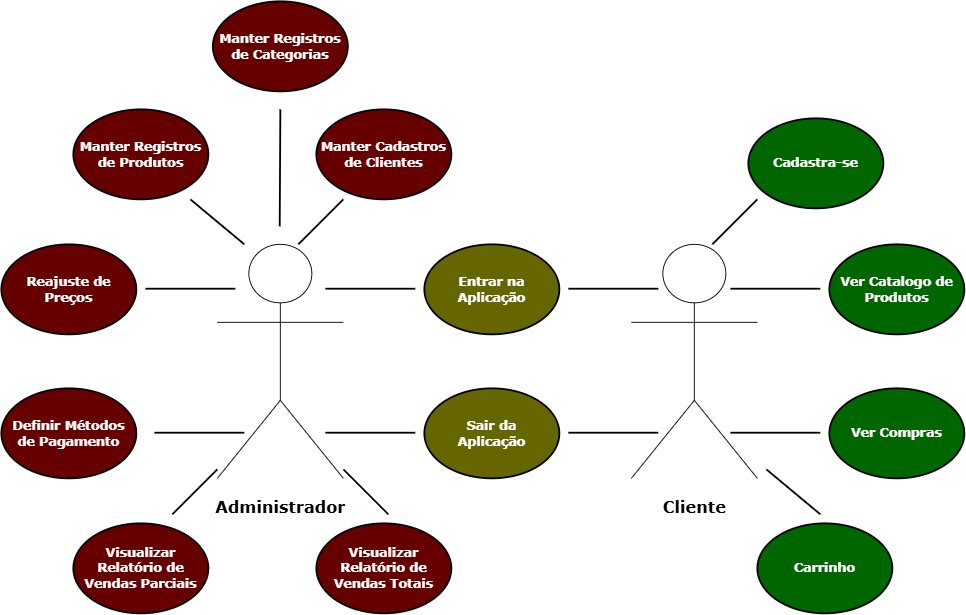

The diagram above was exported from draw.io. Its source (the exported page's mxGraphModel, read from the mxfile embedded in the PNG):
<mxGraphModel dx="2294" dy="1949" grid="1" gridSize="10" guides="1" tooltips="1" connect="1" arrows="1" fold="1" page="1" pageScale="1" pageWidth="827" pageHeight="1169" math="0" shadow="0">
  <root>
    <mxCell id="0" />
    <mxCell id="1" parent="0" />
    <mxCell id="1qVYXdqbrRdGlsdLRYkd-1" value="&lt;h2&gt;&lt;font face=&quot;Verdana&quot;&gt;Cliente&lt;/font&gt;&lt;/h2&gt;" style="shape=umlActor;verticalLabelPosition=bottom;verticalAlign=top;html=1;" vertex="1" parent="1">
      <mxGeometry x="590" y="150" width="140" height="260" as="geometry" />
    </mxCell>
    <mxCell id="1qVYXdqbrRdGlsdLRYkd-4" value="&lt;h2&gt;&lt;font face=&quot;Verdana&quot;&gt;Administrador&lt;/font&gt;&lt;/h2&gt;" style="shape=umlActor;verticalLabelPosition=bottom;verticalAlign=top;html=1;" vertex="1" parent="1">
      <mxGeometry x="130" y="150" width="140" height="260" as="geometry" />
    </mxCell>
    <mxCell id="1qVYXdqbrRdGlsdLRYkd-5" value="&lt;h3&gt;&lt;span&gt;&lt;font style=&quot;color: rgb(255, 255, 255);&quot;&gt;&lt;font style=&quot;&quot;&gt;Entrar na&lt;br&gt;&lt;/font&gt;&lt;/font&gt;&lt;/span&gt;&lt;span&gt;&lt;font style=&quot;color: rgb(255, 255, 255);&quot;&gt;&lt;font style=&quot;&quot;&gt;Aplicação&lt;/font&gt;&lt;/font&gt;&lt;/span&gt;&lt;/h3&gt;" style="strokeWidth=2;html=1;shape=mxgraph.flowchart.start_1;whiteSpace=wrap;fillColor=#666600;strokeColor=default;fontFamily=Verdana;" vertex="1" parent="1">
      <mxGeometry x="360" y="150" width="150" height="100" as="geometry" />
    </mxCell>
    <mxCell id="1qVYXdqbrRdGlsdLRYkd-7" value="&lt;h3&gt;&lt;font style=&quot;color: rgb(255, 255, 255);&quot;&gt;&lt;font&gt;Sair da&lt;br&gt;&lt;/font&gt;&lt;/font&gt;&lt;font style=&quot;color: rgb(255, 255, 255);&quot;&gt;&lt;font&gt;Aplicação&lt;/font&gt;&lt;/font&gt;&lt;/h3&gt;" style="strokeWidth=2;html=1;shape=mxgraph.flowchart.start_1;whiteSpace=wrap;fillColor=#666600;strokeColor=default;fontFamily=Verdana;" vertex="1" parent="1">
      <mxGeometry x="360" y="310" width="150" height="100" as="geometry" />
    </mxCell>
    <mxCell id="1qVYXdqbrRdGlsdLRYkd-9" value="&lt;h3&gt;&lt;font color=&quot;#ffffff&quot;&gt;Cadastra-se&lt;/font&gt;&lt;/h3&gt;" style="strokeWidth=2;html=1;shape=mxgraph.flowchart.start_1;whiteSpace=wrap;fillColor=#006600;strokeColor=default;fontFamily=Verdana;" vertex="1" parent="1">
      <mxGeometry x="720" y="10" width="150" height="100" as="geometry" />
    </mxCell>
    <mxCell id="1qVYXdqbrRdGlsdLRYkd-10" value="&lt;h3&gt;&lt;font color=&quot;#ffffff&quot;&gt;Ver Catalogo de Produtos&lt;/font&gt;&lt;/h3&gt;" style="strokeWidth=2;html=1;shape=mxgraph.flowchart.start_1;whiteSpace=wrap;fillColor=#006600;strokeColor=default;fontFamily=Verdana;" vertex="1" parent="1">
      <mxGeometry x="810" y="150" width="150" height="100" as="geometry" />
    </mxCell>
    <mxCell id="1qVYXdqbrRdGlsdLRYkd-11" value="&lt;h3&gt;&lt;font color=&quot;#ffffff&quot;&gt;Ver Compras&lt;/font&gt;&lt;/h3&gt;" style="strokeWidth=2;html=1;shape=mxgraph.flowchart.start_1;whiteSpace=wrap;fillColor=#006600;strokeColor=default;fontFamily=Verdana;" vertex="1" parent="1">
      <mxGeometry x="810" y="310" width="150" height="100" as="geometry" />
    </mxCell>
    <mxCell id="1qVYXdqbrRdGlsdLRYkd-12" value="&lt;h3&gt;&lt;font color=&quot;#ffffff&quot;&gt;Carrinho&lt;/font&gt;&lt;/h3&gt;" style="strokeWidth=2;html=1;shape=mxgraph.flowchart.start_1;whiteSpace=wrap;fillColor=#006600;strokeColor=default;fontFamily=Verdana;" vertex="1" parent="1">
      <mxGeometry x="730" y="460" width="150" height="100" as="geometry" />
    </mxCell>
    <mxCell id="1qVYXdqbrRdGlsdLRYkd-15" value="&lt;h3&gt;&lt;font color=&quot;#ffffff&quot;&gt;Manter Registros de Categorias&lt;/font&gt;&lt;/h3&gt;" style="strokeWidth=2;html=1;shape=mxgraph.flowchart.start_1;whiteSpace=wrap;fillColor=#660000;strokeColor=default;fontFamily=Verdana;" vertex="1" parent="1">
      <mxGeometry x="125" y="-120" width="150" height="100" as="geometry" />
    </mxCell>
    <mxCell id="1qVYXdqbrRdGlsdLRYkd-16" value="&lt;h3&gt;&lt;font color=&quot;#ffffff&quot;&gt;Manter Cadastros de Clientes&lt;/font&gt;&lt;/h3&gt;" style="strokeWidth=2;html=1;shape=mxgraph.flowchart.start_1;whiteSpace=wrap;fillColor=#660000;strokeColor=default;fontFamily=Verdana;" vertex="1" parent="1">
      <mxGeometry x="240" width="150" height="100" as="geometry" />
    </mxCell>
    <mxCell id="1qVYXdqbrRdGlsdLRYkd-17" value="&lt;h3&gt;&lt;font color=&quot;#ffffff&quot;&gt;Manter Registros de Produtos&lt;/font&gt;&lt;/h3&gt;" style="strokeWidth=2;html=1;shape=mxgraph.flowchart.start_1;whiteSpace=wrap;fillColor=#660000;strokeColor=default;fontFamily=Verdana;" vertex="1" parent="1">
      <mxGeometry x="-30" width="150" height="100" as="geometry" />
    </mxCell>
    <mxCell id="1qVYXdqbrRdGlsdLRYkd-18" value="&lt;h3&gt;&lt;font color=&quot;#ffffff&quot;&gt;Visualizar Relatório de Vendas Parciais&lt;/font&gt;&lt;/h3&gt;" style="strokeWidth=2;html=1;shape=mxgraph.flowchart.start_1;whiteSpace=wrap;fillColor=#660000;strokeColor=default;fontFamily=Verdana;" vertex="1" parent="1">
      <mxGeometry x="-30" y="460" width="150" height="100" as="geometry" />
    </mxCell>
    <mxCell id="1qVYXdqbrRdGlsdLRYkd-19" value="&lt;h3&gt;&lt;font color=&quot;#ffffff&quot;&gt;Visualizar Relatório de Vendas Totais&lt;/font&gt;&lt;/h3&gt;" style="strokeWidth=2;html=1;shape=mxgraph.flowchart.start_1;whiteSpace=wrap;fillColor=#660000;strokeColor=default;fontFamily=Verdana;" vertex="1" parent="1">
      <mxGeometry x="240" y="460" width="150" height="100" as="geometry" />
    </mxCell>
    <mxCell id="1qVYXdqbrRdGlsdLRYkd-41" value="" style="endArrow=none;html=1;rounded=0;strokeWidth=2;" edge="1" parent="1">
      <mxGeometry width="50" height="50" relative="1" as="geometry">
        <mxPoint x="220" y="150" as="sourcePoint" />
        <mxPoint x="270" y="100" as="targetPoint" />
      </mxGeometry>
    </mxCell>
    <mxCell id="1qVYXdqbrRdGlsdLRYkd-43" value="" style="endArrow=none;html=1;rounded=0;strokeWidth=2;" edge="1" parent="1">
      <mxGeometry width="50" height="50" relative="1" as="geometry">
        <mxPoint x="160" y="150" as="sourcePoint" />
        <mxPoint x="100" y="100" as="targetPoint" />
      </mxGeometry>
    </mxCell>
    <mxCell id="1qVYXdqbrRdGlsdLRYkd-45" value="" style="endArrow=none;html=1;rounded=0;strokeWidth=2;" edge="1" parent="1">
      <mxGeometry width="50" height="50" relative="1" as="geometry">
        <mxPoint x="50" y="199.29000000000002" as="sourcePoint" />
        <mxPoint x="150" y="199.29000000000002" as="targetPoint" />
      </mxGeometry>
    </mxCell>
    <mxCell id="1qVYXdqbrRdGlsdLRYkd-46" value="" style="endArrow=none;html=1;rounded=0;strokeWidth=2;" edge="1" parent="1">
      <mxGeometry width="50" height="50" relative="1" as="geometry">
        <mxPoint x="60" y="359.29" as="sourcePoint" />
        <mxPoint x="160" y="359.29" as="targetPoint" />
      </mxGeometry>
    </mxCell>
    <mxCell id="1qVYXdqbrRdGlsdLRYkd-48" value="" style="endArrow=none;html=1;rounded=0;strokeWidth=2;" edge="1" parent="1">
      <mxGeometry width="50" height="50" relative="1" as="geometry">
        <mxPoint x="250" y="199.29000000000002" as="sourcePoint" />
        <mxPoint x="350" y="199.29000000000002" as="targetPoint" />
      </mxGeometry>
    </mxCell>
    <mxCell id="1qVYXdqbrRdGlsdLRYkd-49" value="" style="endArrow=none;html=1;rounded=0;strokeWidth=2;" edge="1" parent="1">
      <mxGeometry width="50" height="50" relative="1" as="geometry">
        <mxPoint x="250" y="359.29" as="sourcePoint" />
        <mxPoint x="350" y="359.29" as="targetPoint" />
      </mxGeometry>
    </mxCell>
    <mxCell id="1qVYXdqbrRdGlsdLRYkd-50" value="" style="endArrow=none;html=1;rounded=0;strokeWidth=2;" edge="1" parent="1">
      <mxGeometry width="50" height="50" relative="1" as="geometry">
        <mxPoint x="520" y="359.29" as="sourcePoint" />
        <mxPoint x="620" y="359.29" as="targetPoint" />
      </mxGeometry>
    </mxCell>
    <mxCell id="1qVYXdqbrRdGlsdLRYkd-51" value="" style="endArrow=none;html=1;rounded=0;strokeWidth=2;" edge="1" parent="1">
      <mxGeometry width="50" height="50" relative="1" as="geometry">
        <mxPoint x="520" y="199.29000000000002" as="sourcePoint" />
        <mxPoint x="620" y="199.29000000000002" as="targetPoint" />
      </mxGeometry>
    </mxCell>
    <mxCell id="1qVYXdqbrRdGlsdLRYkd-52" value="" style="endArrow=none;html=1;rounded=0;strokeWidth=2;" edge="1" parent="1">
      <mxGeometry width="50" height="50" relative="1" as="geometry">
        <mxPoint x="700" y="199.29000000000002" as="sourcePoint" />
        <mxPoint x="800" y="199.29000000000002" as="targetPoint" />
      </mxGeometry>
    </mxCell>
    <mxCell id="1qVYXdqbrRdGlsdLRYkd-53" value="" style="endArrow=none;html=1;rounded=0;strokeWidth=2;" edge="1" parent="1">
      <mxGeometry width="50" height="50" relative="1" as="geometry">
        <mxPoint x="700" y="359.29" as="sourcePoint" />
        <mxPoint x="800" y="359.29" as="targetPoint" />
      </mxGeometry>
    </mxCell>
    <mxCell id="1qVYXdqbrRdGlsdLRYkd-54" value="" style="endArrow=none;html=1;rounded=0;strokeWidth=2;" edge="1" parent="1">
      <mxGeometry width="50" height="50" relative="1" as="geometry">
        <mxPoint x="800" y="450" as="sourcePoint" />
        <mxPoint x="740" y="400" as="targetPoint" />
      </mxGeometry>
    </mxCell>
    <mxCell id="1qVYXdqbrRdGlsdLRYkd-55" value="" style="endArrow=none;html=1;rounded=0;strokeWidth=2;" edge="1" parent="1">
      <mxGeometry width="50" height="50" relative="1" as="geometry">
        <mxPoint x="680" y="150" as="sourcePoint" />
        <mxPoint x="730" y="100" as="targetPoint" />
      </mxGeometry>
    </mxCell>
    <mxCell id="1qVYXdqbrRdGlsdLRYkd-56" value="&lt;h3&gt;&lt;font color=&quot;#ffffff&quot;&gt;Definir Métodos de Pagamento&lt;/font&gt;&lt;/h3&gt;" style="strokeWidth=2;html=1;shape=mxgraph.flowchart.start_1;whiteSpace=wrap;fillColor=#660000;strokeColor=default;fontFamily=Verdana;" vertex="1" parent="1">
      <mxGeometry x="-110" y="310" width="150" height="100" as="geometry" />
    </mxCell>
    <mxCell id="1qVYXdqbrRdGlsdLRYkd-58" value="" style="endArrow=none;html=1;rounded=0;strokeWidth=2;" edge="1" parent="1">
      <mxGeometry width="50" height="50" relative="1" as="geometry">
        <mxPoint x="80" y="450" as="sourcePoint" />
        <mxPoint x="130" y="400" as="targetPoint" />
      </mxGeometry>
    </mxCell>
    <mxCell id="1qVYXdqbrRdGlsdLRYkd-59" value="&lt;h3&gt;&lt;font color=&quot;#ffffff&quot;&gt;Reajuste de Preços&lt;/font&gt;&lt;/h3&gt;" style="strokeWidth=2;html=1;shape=mxgraph.flowchart.start_1;whiteSpace=wrap;fillColor=#660000;strokeColor=default;fontFamily=Verdana;" vertex="1" parent="1">
      <mxGeometry x="-110" y="150" width="150" height="100" as="geometry" />
    </mxCell>
    <mxCell id="1qVYXdqbrRdGlsdLRYkd-61" value="" style="endArrow=none;html=1;rounded=0;strokeWidth=2;" edge="1" parent="1">
      <mxGeometry width="50" height="50" relative="1" as="geometry">
        <mxPoint x="199.29" y="130" as="sourcePoint" />
        <mxPoint x="200" as="targetPoint" />
      </mxGeometry>
    </mxCell>
    <mxCell id="1qVYXdqbrRdGlsdLRYkd-63" value="" style="endArrow=none;html=1;rounded=0;strokeWidth=2;" edge="1" parent="1">
      <mxGeometry width="50" height="50" relative="1" as="geometry">
        <mxPoint x="320" y="450" as="sourcePoint" />
        <mxPoint x="270" y="400" as="targetPoint" />
      </mxGeometry>
    </mxCell>
  </root>
</mxGraphModel>